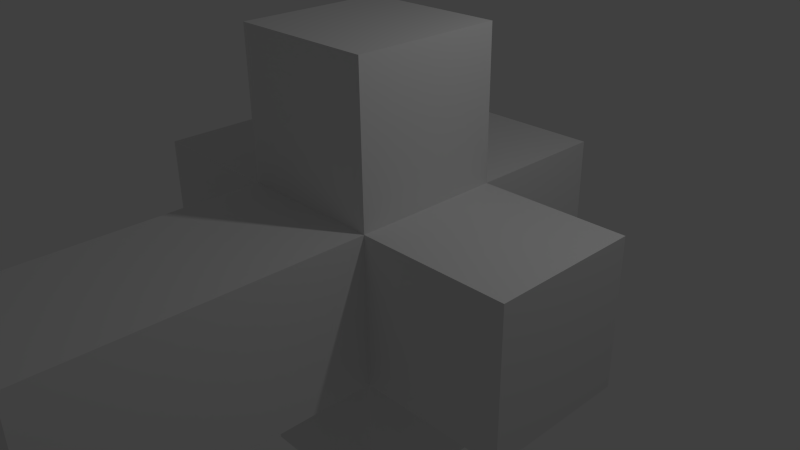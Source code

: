 # Source: untitled.blend  (saved by Blender 2.73.0; exported with 4.5.12 LTS)
import bpy
from mathutils import Matrix  # noqa: F401  (used for matrix-valued properties, if any)

bpy.ops.wm.read_factory_settings(use_empty=True)
scene = bpy.context.scene
scene.name = 'Scene'

# ---- collections
col_collection_1 = bpy.data.collections.new('Collection 1'); scene.collection.children.link(col_collection_1)

# ---- materials (node trees are filled in below, after node groups)
mat_material = bpy.data.materials.new('Material')
mat_material.alpha_threshold = 0.0
mat_material.use_transparent_shadow = False
mat_material.roughness = 0.5
mat_material.specular_intensity = 0.0
mat_material.line_color = (0.0, 0.0, 0.0, 1.0)

# ---- material node trees

# ---- world
world_world = bpy.data.worlds.new('World'); scene.world = world_world
world_world.color = (0.05088, 0.05088, 0.05088)
world_world.use_sun_shadow = False
world_world.sun_shadow_jitter_overblur = 0.0
world_world.cycles.sampling_method = 'MANUAL'
world_world.cycles.sample_map_resolution = 256

# ---- cameras
cam_camera = bpy.data.cameras.new('Camera')
cam_camera.clip_end = 100.0
cam_camera.lens = 35.0
cam_camera.sensor_width = 32.0
cam_camera.sensor_height = 18.0
cam_camera.ortho_scale = 7.314
cam_camera.dof.focus_distance = 0.0
cam_camera.dof.aperture_fstop = 128.0

# ---- lights
light_lamp = bpy.data.lights.new('Lamp', 'POINT')
light_lamp.transmission_factor = 0.0
light_lamp.cutoff_distance = 30.0
light_lamp.energy = 100.0
light_lamp.shadow_buffer_clip_start = 1.001
light_lamp.shadow_soft_size = 0.1
light_lamp.shadow_maximum_resolution = 0.006
light_lamp.use_absolute_resolution = True
light_lamp.cycles.use_multiple_importance_sampling = False

# ---- meshes
me_cube = bpy.data.meshes.new('Cube')
me_cube.from_pydata([(1.0, 1.0, -1.0), (1.0, -1.0, -1.0), (-1.0, -1.0, -1.0), (-1.0, 1.0, -1.0), (1.0, 1.0, 1.0), (1.0, -1.0, 1.0), (-1.0, -1.0, 1.0), (-1.0, 1.0, 1.0), (1.0, 1.0, -3.0), (1.0, -1.0, -3.0), (-1.0, -1.0, -3.0), (-1.0, 1.0, -3.0), (1.0, 1.0, 3.0), (-1.0, 1.0, 3.0), (-1.0, -1.0, 3.0), (1.0, -1.0, 3.0), (1.0, -3.0, -1.0), (1.0, -3.0, 1.0), (-1.0, -3.0, 1.0), (-1.0, -3.0, -1.0), (1.0, 3.0, 1.0), (1.0, 3.0, -1.0), (-1.0, 3.0, -1.0), (-1.0, 3.0, 1.0), (1.0, -5.0, -1.0), (1.0, -5.0, 1.0), (-1.0, -5.0, 1.0), (-1.0, -5.0, -1.0), (3.0, 1.0, -1.0), (3.0, 1.0, 1.0), (3.0, -1.0, 1.0), (3.0, -1.0, -1.0), (-3.0, -1.0, -1.0), (-3.0, -1.0, 1.0), (-3.0, 1.0, 1.0), (-3.0, 1.0, -1.0)], [], [(5, 17, 16, 1), (28, 29, 30, 31), (17, 25, 24, 16), (24, 25, 26, 27), (8, 9, 10, 11), (1, 9, 8, 0), (2, 10, 9, 1), (3, 11, 10, 2), (0, 8, 11, 3), (12, 13, 14, 15), (7, 13, 12, 4), (6, 14, 13, 7), (5, 15, 14, 6), (4, 12, 15, 5), (6, 18, 17, 5), (2, 19, 18, 6), (1, 16, 19, 2), (20, 21, 22, 23), (0, 21, 20, 4), (3, 22, 21, 0), (7, 23, 22, 3), (4, 20, 23, 7), (18, 26, 25, 17), (19, 27, 26, 18), (16, 24, 27, 19), (4, 29, 28, 0), (5, 30, 29, 4), (1, 31, 30, 5), (0, 28, 31, 1), (32, 33, 34, 35), (6, 33, 32, 2), (7, 34, 33, 6), (3, 35, 34, 7), (2, 32, 35, 3)])
_ca = me_cube.color_attributes.new('Col', 'BYTE_COLOR', 'CORNER')
_ca.data.foreach_set('color', [1.0, 1.0, 1.0, 1.0, 1.0, 1.0, 1.0, 1.0, 0.04519, 0.04519, 0.04519, 1.0, 0.04374, 0.04374, 0.04374, 1.0, 1.0, 0.7605, 0.0003035, 1.0, 1.0, 0.7682, 0.002428, 1.0, 1.0, 0.7605, 0.0, 1.0, 1.0, 0.7605, 0.0, 1.0, 1.0, 1.0, 1.0, 1.0, 0.0003035, 0.9823, 1.0, 1.0, 0.001518, 0.9823, 1.0, 1.0, 0.04519, 0.04519, 0.04519, 1.0, 0.001518, 0.9823, 1.0, 1.0, 0.0003035, 0.9823, 1.0, 1.0, 0.0, 0.9823, 1.0, 1.0, 0.0331, 0.09084, 0.09084, 1.0, 1.0, 0.0, 0.6445, 1.0, 1.0, 0.0003035, 0.6445, 1.0, 1.0, 0.05286, 0.7305, 1.0, 1.0, 0.0003035, 0.6445, 1.0, 0.04374, 0.04374, 0.04374, 1.0, 1.0, 0.01298, 0.6867, 1.0, 1.0, 0.0003035, 0.6445, 1.0, 1.0, 1.0, 1.0, 1.0, 0.06663, 0.06663, 0.06663, 1.0, 1.0, 1.0, 1.0, 1.0, 1.0, 1.0, 1.0, 1.0, 0.04374, 0.04374, 0.04374, 1.0, 1.0, 1.0, 1.0, 1.0, 1.0, 0.0003035, 0.6445, 1.0, 1.0, 0.05286, 0.7305, 1.0, 0.06663, 0.06663, 0.06663, 1.0, 1.0, 1.0, 1.0, 1.0, 1.0, 0.0, 0.6445, 1.0, 1.0, 0.0003035, 0.6445, 1.0, 1.0, 1.0, 1.0, 1.0, 0.0, 0.006049, 1.0, 1.0, 0.01161, 0.02519, 1.0, 1.0, 0.0, 0.006049, 1.0, 1.0, 0.0003035, 0.006512, 1.0, 1.0, 1.0, 1.0, 1.0, 1.0, 0.01161, 0.02519, 1.0, 1.0, 0.0, 0.006049, 1.0, 1.0, 1.0, 1.0, 1.0, 1.0, 0.07036, 0.07036, 0.07036, 1.0, 0.0, 0.006049, 1.0, 1.0, 0.01161, 0.02519, 1.0, 1.0, 1.0, 1.0, 1.0, 1.0, 0.04971, 0.04971, 0.04971, 1.0, 1.0, 1.0, 1.0, 1.0, 1.0, 1.0, 1.0, 1.0, 0.05951, 0.07036, 0.07036, 1.0, 1.0, 1.0, 1.0, 1.0, 1.0, 1.0, 1.0, 1.0, 1.0, 1.0, 1.0, 1.0, 1.0, 1.0, 1.0, 1.0, 0.05951, 0.07036, 0.07036, 1.0, 0.6939, 0.6939, 0.6939, 1.0, 1.0, 1.0, 1.0, 1.0, 0.04971, 0.04971, 0.04971, 1.0, 0.06663, 0.06663, 0.06663, 1.0, 1.0, 1.0, 1.0, 1.0, 0.6939, 0.6939, 0.6939, 1.0, 0.07036, 0.07036, 0.07036, 1.0, 0.04374, 0.04374, 0.04374, 1.0, 0.04519, 0.04519, 0.04519, 1.0, 0.04374, 0.04374, 0.04374, 1.0, 1.0, 1.0, 1.0, 1.0, 1.0, 0.0, 0.001518, 1.0, 1.0, 0.0, 0.001518, 1.0, 1.0, 0.001518, 0.003035, 1.0, 1.0, 0.0, 0.001518, 1.0, 1.0, 1.0, 1.0, 1.0, 1.0, 1.0, 1.0, 1.0, 1.0, 1.0, 1.0, 1.0, 1.0, 1.0, 1.0, 1.0, 1.0, 1.0, 1.0, 1.0, 1.0, 0.001518, 0.003035, 1.0, 1.0, 1.0, 1.0, 1.0, 1.0, 1.0, 1.0, 1.0, 1.0, 1.0, 1.0, 1.0, 1.0, 0.0, 0.001518, 1.0, 1.0, 0.001518, 0.003035, 1.0, 1.0, 1.0, 1.0, 1.0, 1.0, 1.0, 1.0, 1.0, 1.0, 0.0, 0.001518, 1.0, 1.0, 0.0, 0.001518, 1.0, 1.0, 1.0, 1.0, 1.0, 0.6939, 0.6939, 0.6939, 1.0, 0.0, 0.9823, 1.0, 1.0, 0.0003035, 0.9823, 1.0, 1.0, 1.0, 1.0, 1.0, 1.0, 1.0, 1.0, 1.0, 1.0, 0.0003035, 0.9823, 1.0, 1.0, 0.0, 0.9823, 1.0, 1.0, 0.6939, 0.6939, 0.6939, 1.0, 0.04519, 0.04519, 0.04519, 1.0, 1.0, 1.0, 1.0, 1.0, 0.09084, 0.09084, 0.09084, 1.0, 0.04374, 0.04374, 0.04374, 1.0, 1.0, 1.0, 1.0, 1.0, 1.0, 0.7682, 0.002428, 1.0, 1.0, 0.7605, 0.0003035, 1.0, 1.0, 1.0, 1.0, 1.0, 0.04971, 0.04971, 0.04971, 1.0, 1.0, 0.7605, 0.0, 1.0, 1.0, 0.7682, 0.002428, 1.0, 1.0, 1.0, 1.0, 1.0, 0.04374, 0.04374, 0.04374, 1.0, 1.0, 1.0, 1.0, 1.0, 1.0, 1.0, 1.0, 1.0, 0.04971, 0.04971, 0.04971, 1.0, 1.0, 1.0, 1.0, 1.0, 1.0, 1.0, 1.0, 1.0, 1.0, 1.0, 1.0, 1.0, 0.04374, 0.04374, 0.04374, 1.0, 0.008568, 1.0, 0.0003035, 1.0, 0.008023, 1.0, 0.0, 1.0, 0.008023, 1.0, 0.0, 1.0, 0.008023, 1.0, 0.0, 1.0, 0.05951, 0.07036, 0.07036, 1.0, 0.008023, 1.0, 0.0, 1.0, 0.008568, 1.0, 0.0003035, 1.0, 0.06663, 0.06663, 0.06663, 1.0, 1.0, 1.0, 1.0, 1.0, 0.008023, 1.0, 0.0, 1.0, 0.008023, 1.0, 0.0, 1.0, 0.05951, 0.07036, 0.07036, 1.0, 1.0, 1.0, 1.0, 1.0, 0.008023, 1.0, 0.0, 1.0, 0.008023, 1.0, 0.0, 1.0, 1.0, 1.0, 1.0, 1.0, 1.0, 1.0, 1.0, 1.0, 1.0, 1.0, 1.0, 1.0, 1.0, 1.0, 1.0, 1.0, 1.0, 1.0, 1.0, 1.0])
me_cube.materials.append(mat_material)
me_cube.use_remesh_preserve_volume = False
me_cube.use_remesh_preserve_attributes = False
me_cube.use_mirror_vertex_groups = False
me_cube.update()

# ---- objects
ob_cube = bpy.data.objects.new('Cube', me_cube)
ob_lamp = bpy.data.objects.new('Lamp', light_lamp)
ob_camera = bpy.data.objects.new('Camera', cam_camera)

# ---- transforms, parenting, visibility, modifiers, constraints
ob_cube.location = (0.0, 0.0, 0.0)
ob_cube.lock_rotations_4d = False
ob_cube.empty_display_type = 'ARROWS'
ob_cube.lineart.crease_threshold = 0.0
ob_lamp.location = (4.076, 1.005, 5.904)
ob_lamp.rotation_euler = (0.6503, 0.05522, 1.866)
ob_lamp.lock_rotations_4d = False
ob_lamp.empty_display_type = 'ARROWS'
ob_lamp.color = (0.0, 0.0, 0.0, 0.0)
ob_lamp.lineart.crease_threshold = 0.0
ob_camera.location = (7.481, -6.508, 5.344)
ob_camera.rotation_euler = (1.109, 0.01082, 0.8149)
ob_camera.lock_rotations_4d = False
ob_camera.empty_display_type = 'ARROWS'
ob_camera.color = (0.0, 0.0, 0.0, 0.0)
ob_camera.display_type = 'WIRE'
ob_camera.lineart.crease_threshold = 0.0

# ---- collection membership
col_collection_1.objects.link(ob_cube)
col_collection_1.objects.link(ob_lamp)
col_collection_1.objects.link(ob_camera)

# ---- scene / render settings (as saved in the file)
scene.camera = ob_camera
scene.frame_start = 1; scene.frame_end = 250; scene.frame_set(1)
scene.render.engine = 'BLENDER_EEVEE_NEXT'
scene.render.resolution_percentage = 50
scene.render.dither_intensity = 0.0
scene.cycles.use_denoising = False
scene.cycles.samples = 10
scene.cycles.sampling_pattern = 'TABULATED_SOBOL'
scene.cycles.light_sampling_threshold = 0.0
scene.cycles.use_adaptive_sampling = False
scene.cycles.use_light_tree = False
scene.cycles.blur_glossy = 0.0
scene.cycles.pixel_filter_type = 'GAUSSIAN'
scene.cycles.sample_clamp_indirect = 0.0
scene.view_settings.view_transform = 'Standard'
bpy.context.view_layer.update()
